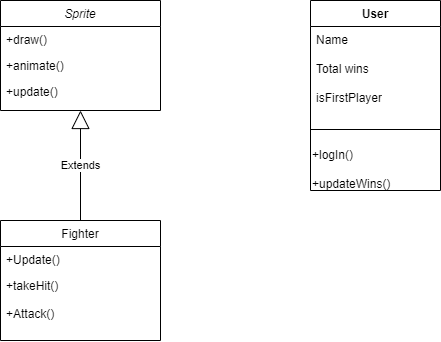

The diagram above was exported from draw.io. Its source (the exported page's mxGraphModel, read from the mxfile embedded in the PNG):
<mxGraphModel dx="1071" dy="602" grid="1" gridSize="10" guides="1" tooltips="1" connect="1" arrows="1" fold="1" page="1" pageScale="1" pageWidth="827" pageHeight="1169" math="0" shadow="0">
  <root>
    <mxCell id="WIyWlLk6GJQsqaUBKTNV-0" />
    <mxCell id="WIyWlLk6GJQsqaUBKTNV-1" parent="WIyWlLk6GJQsqaUBKTNV-0" />
    <mxCell id="zkfFHV4jXpPFQw0GAbJ--0" value="Sprite" style="swimlane;fontStyle=2;align=center;verticalAlign=top;childLayout=stackLayout;horizontal=1;startSize=26;horizontalStack=0;resizeParent=1;resizeLast=0;collapsible=1;marginBottom=0;rounded=0;shadow=0;strokeWidth=1;" parent="WIyWlLk6GJQsqaUBKTNV-1" vertex="1">
      <mxGeometry x="220" y="90" width="160" height="110" as="geometry">
        <mxRectangle x="230" y="140" width="160" height="26" as="alternateBounds" />
      </mxGeometry>
    </mxCell>
    <mxCell id="zkfFHV4jXpPFQw0GAbJ--1" value="+draw()" style="text;align=left;verticalAlign=top;spacingLeft=4;spacingRight=4;overflow=hidden;rotatable=0;points=[[0,0.5],[1,0.5]];portConstraint=eastwest;" parent="zkfFHV4jXpPFQw0GAbJ--0" vertex="1">
      <mxGeometry y="26" width="160" height="26" as="geometry" />
    </mxCell>
    <mxCell id="zkfFHV4jXpPFQw0GAbJ--2" value="+animate()" style="text;align=left;verticalAlign=top;spacingLeft=4;spacingRight=4;overflow=hidden;rotatable=0;points=[[0,0.5],[1,0.5]];portConstraint=eastwest;rounded=0;shadow=0;html=0;" parent="zkfFHV4jXpPFQw0GAbJ--0" vertex="1">
      <mxGeometry y="52" width="160" height="26" as="geometry" />
    </mxCell>
    <mxCell id="zkfFHV4jXpPFQw0GAbJ--3" value="+update()" style="text;align=left;verticalAlign=top;spacingLeft=4;spacingRight=4;overflow=hidden;rotatable=0;points=[[0,0.5],[1,0.5]];portConstraint=eastwest;rounded=0;shadow=0;html=0;" parent="zkfFHV4jXpPFQw0GAbJ--0" vertex="1">
      <mxGeometry y="78" width="160" height="26" as="geometry" />
    </mxCell>
    <mxCell id="zkfFHV4jXpPFQw0GAbJ--17" value="Fighter&#10;" style="swimlane;fontStyle=0;align=center;verticalAlign=top;childLayout=stackLayout;horizontal=1;startSize=26;horizontalStack=0;resizeParent=1;resizeLast=0;collapsible=1;marginBottom=0;rounded=0;shadow=0;strokeWidth=1;" parent="WIyWlLk6GJQsqaUBKTNV-1" vertex="1">
      <mxGeometry x="220" y="310" width="160" height="120" as="geometry">
        <mxRectangle x="550" y="140" width="160" height="26" as="alternateBounds" />
      </mxGeometry>
    </mxCell>
    <mxCell id="zkfFHV4jXpPFQw0GAbJ--18" value="+Update()" style="text;align=left;verticalAlign=top;spacingLeft=4;spacingRight=4;overflow=hidden;rotatable=0;points=[[0,0.5],[1,0.5]];portConstraint=eastwest;" parent="zkfFHV4jXpPFQw0GAbJ--17" vertex="1">
      <mxGeometry y="26" width="160" height="26" as="geometry" />
    </mxCell>
    <mxCell id="zkfFHV4jXpPFQw0GAbJ--19" value="+takeHit()" style="text;align=left;verticalAlign=top;spacingLeft=4;spacingRight=4;overflow=hidden;rotatable=0;points=[[0,0.5],[1,0.5]];portConstraint=eastwest;rounded=0;shadow=0;html=0;" parent="zkfFHV4jXpPFQw0GAbJ--17" vertex="1">
      <mxGeometry y="52" width="160" height="28" as="geometry" />
    </mxCell>
    <mxCell id="zkfFHV4jXpPFQw0GAbJ--20" value="+Attack()" style="text;align=left;verticalAlign=top;spacingLeft=4;spacingRight=4;overflow=hidden;rotatable=0;points=[[0,0.5],[1,0.5]];portConstraint=eastwest;rounded=0;shadow=0;html=0;" parent="zkfFHV4jXpPFQw0GAbJ--17" vertex="1">
      <mxGeometry y="80" width="160" height="26" as="geometry" />
    </mxCell>
    <mxCell id="1UUEa-KGlhExS1ckFc-0-0" value="Extends" style="endArrow=block;endSize=16;endFill=0;html=1;rounded=0;entryX=0.5;entryY=1;entryDx=0;entryDy=0;exitX=0.5;exitY=0;exitDx=0;exitDy=0;" edge="1" parent="WIyWlLk6GJQsqaUBKTNV-1" source="zkfFHV4jXpPFQw0GAbJ--17" target="zkfFHV4jXpPFQw0GAbJ--0">
      <mxGeometry width="160" relative="1" as="geometry">
        <mxPoint x="290" y="310" as="sourcePoint" />
        <mxPoint x="300.1600000000001" y="229.63800000000003" as="targetPoint" />
      </mxGeometry>
    </mxCell>
    <mxCell id="1UUEa-KGlhExS1ckFc-0-6" value="User" style="swimlane;fontStyle=1;align=center;verticalAlign=top;childLayout=stackLayout;horizontal=1;startSize=26;horizontalStack=0;resizeParent=1;resizeParentMax=0;resizeLast=0;collapsible=1;marginBottom=0;whiteSpace=wrap;html=1;" vertex="1" parent="WIyWlLk6GJQsqaUBKTNV-1">
      <mxGeometry x="530" y="90" width="130" height="190" as="geometry" />
    </mxCell>
    <mxCell id="1UUEa-KGlhExS1ckFc-0-7" value="Name&lt;br&gt;&lt;br&gt;Total wins&lt;br&gt;&lt;br&gt;isFirstPlayer" style="text;strokeColor=none;fillColor=none;align=left;verticalAlign=top;spacingLeft=4;spacingRight=4;overflow=hidden;rotatable=0;points=[[0,0.5],[1,0.5]];portConstraint=eastwest;whiteSpace=wrap;html=1;" vertex="1" parent="1UUEa-KGlhExS1ckFc-0-6">
      <mxGeometry y="26" width="130" height="84" as="geometry" />
    </mxCell>
    <mxCell id="1UUEa-KGlhExS1ckFc-0-8" value="" style="line;strokeWidth=1;fillColor=none;align=left;verticalAlign=middle;spacingTop=-1;spacingLeft=3;spacingRight=3;rotatable=0;labelPosition=right;points=[];portConstraint=eastwest;strokeColor=inherit;" vertex="1" parent="1UUEa-KGlhExS1ckFc-0-6">
      <mxGeometry y="110" width="130" height="38" as="geometry" />
    </mxCell>
    <mxCell id="1UUEa-KGlhExS1ckFc-0-11" value="+logIn()&lt;br&gt;&lt;br&gt;+updateWins()" style="text;html=1;strokeColor=none;fillColor=none;align=left;verticalAlign=middle;whiteSpace=wrap;rounded=0;" vertex="1" parent="1UUEa-KGlhExS1ckFc-0-6">
      <mxGeometry y="148" width="130" height="42" as="geometry" />
    </mxCell>
  </root>
</mxGraphModel>